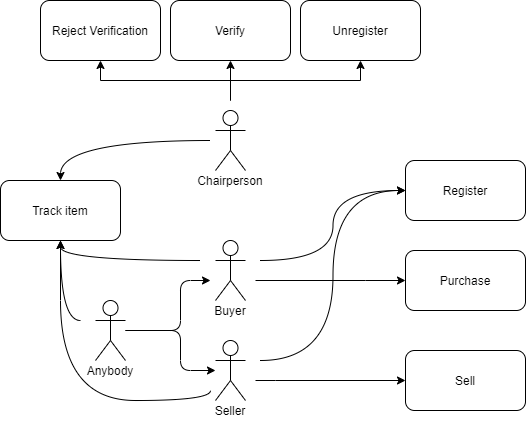

The diagram above was exported from draw.io. Its source (the exported page's mxGraphModel, read from the mxfile embedded in the PNG):
<mxGraphModel dx="1422" dy="692" grid="1" gridSize="10" guides="1" tooltips="1" connect="1" arrows="1" fold="1" page="1" pageScale="1" pageWidth="850" pageHeight="1100" math="0" shadow="0">
  <root>
    <mxCell id="0" />
    <mxCell id="1" parent="0" />
    <mxCell id="ZFFkx9XYicYnPLTHNLUo-16" style="edgeStyle=orthogonalEdgeStyle;curved=1;rounded=0;orthogonalLoop=1;jettySize=auto;html=1;entryX=0.5;entryY=0;entryDx=0;entryDy=0;strokeWidth=1;" edge="1" parent="1" target="ZFFkx9XYicYnPLTHNLUo-12">
      <mxGeometry relative="1" as="geometry">
        <mxPoint x="270" y="280" as="sourcePoint" />
      </mxGeometry>
    </mxCell>
    <mxCell id="ZFFkx9XYicYnPLTHNLUo-18" style="edgeStyle=orthogonalEdgeStyle;curved=1;rounded=0;orthogonalLoop=1;jettySize=auto;html=1;entryX=0.5;entryY=1;entryDx=0;entryDy=0;strokeWidth=1;" edge="1" parent="1" target="uKuIa8AqFp09denTcfDE-9">
      <mxGeometry relative="1" as="geometry">
        <mxPoint x="290" y="240" as="sourcePoint" />
      </mxGeometry>
    </mxCell>
    <mxCell id="ZFFkx9XYicYnPLTHNLUo-19" style="rounded=0;orthogonalLoop=1;jettySize=auto;html=1;entryX=0.5;entryY=1;entryDx=0;entryDy=0;strokeWidth=1;edgeStyle=orthogonalEdgeStyle;" edge="1" parent="1" target="ZFFkx9XYicYnPLTHNLUo-1">
      <mxGeometry relative="1" as="geometry">
        <mxPoint x="290" y="240" as="sourcePoint" />
        <Array as="points">
          <mxPoint x="290" y="220" />
          <mxPoint x="160" y="220" />
        </Array>
      </mxGeometry>
    </mxCell>
    <object label="Actor" chairperson="" id="uKuIa8AqFp09denTcfDE-1">
      <mxCell style="shape=umlActor;verticalLabelPosition=bottom;verticalAlign=top;html=1;outlineConnect=0;labelBackgroundColor=none;" parent="1" vertex="1">
        <mxGeometry x="275" y="250" width="30" height="60" as="geometry" />
      </mxCell>
    </object>
    <mxCell id="uKuIa8AqFp09denTcfDE-14" value="" style="edgeStyle=orthogonalEdgeStyle;rounded=0;orthogonalLoop=1;jettySize=auto;labelBackgroundColor=#33FF33;fontSize=11;labelBorderColor=none;html=1;fontStyle=0;strokeWidth=1;" parent="1" target="uKuIa8AqFp09denTcfDE-12" edge="1">
      <mxGeometry relative="1" as="geometry">
        <mxPoint x="315" y="420" as="sourcePoint" />
        <Array as="points">
          <mxPoint x="425" y="420" />
          <mxPoint x="425" y="420" />
        </Array>
      </mxGeometry>
    </mxCell>
    <mxCell id="ZFFkx9XYicYnPLTHNLUo-9" style="rounded=0;orthogonalLoop=1;jettySize=auto;html=1;strokeWidth=1;entryX=0;entryY=0.5;entryDx=0;entryDy=0;edgeStyle=orthogonalEdgeStyle;curved=1;" edge="1" parent="1" target="uKuIa8AqFp09denTcfDE-8">
      <mxGeometry relative="1" as="geometry">
        <mxPoint x="320" y="400" as="sourcePoint" />
        <mxPoint x="450" y="340" as="targetPoint" />
      </mxGeometry>
    </mxCell>
    <mxCell id="ZFFkx9XYicYnPLTHNLUo-15" style="edgeStyle=orthogonalEdgeStyle;curved=1;rounded=0;orthogonalLoop=1;jettySize=auto;html=1;strokeWidth=1;entryX=0.5;entryY=1;entryDx=0;entryDy=0;" edge="1" parent="1" target="ZFFkx9XYicYnPLTHNLUo-12">
      <mxGeometry relative="1" as="geometry">
        <mxPoint x="130" y="250" as="targetPoint" />
        <mxPoint x="260" y="400" as="sourcePoint" />
      </mxGeometry>
    </mxCell>
    <mxCell id="uKuIa8AqFp09denTcfDE-3" value="Actor" style="shape=umlActor;verticalLabelPosition=bottom;verticalAlign=top;html=1;outlineConnect=0;" parent="1" vertex="1">
      <mxGeometry x="275" y="380" width="30" height="60" as="geometry" />
    </mxCell>
    <mxCell id="uKuIa8AqFp09denTcfDE-15" value="" style="edgeStyle=orthogonalEdgeStyle;rounded=0;orthogonalLoop=1;jettySize=auto;html=1;strokeWidth=1;" parent="1" target="uKuIa8AqFp09denTcfDE-13" edge="1">
      <mxGeometry relative="1" as="geometry">
        <mxPoint x="315" y="520" as="sourcePoint" />
        <Array as="points">
          <mxPoint x="335" y="520" />
          <mxPoint x="335" y="520" />
        </Array>
      </mxGeometry>
    </mxCell>
    <mxCell id="ZFFkx9XYicYnPLTHNLUo-8" style="rounded=0;orthogonalLoop=1;jettySize=auto;html=1;strokeWidth=1;entryX=0;entryY=0.5;entryDx=0;entryDy=0;edgeStyle=orthogonalEdgeStyle;elbow=vertical;curved=1;" edge="1" parent="1" target="uKuIa8AqFp09denTcfDE-8">
      <mxGeometry relative="1" as="geometry">
        <mxPoint x="320" y="500" as="sourcePoint" />
        <mxPoint x="460" y="350" as="targetPoint" />
      </mxGeometry>
    </mxCell>
    <mxCell id="ZFFkx9XYicYnPLTHNLUo-13" style="edgeStyle=orthogonalEdgeStyle;curved=1;rounded=0;orthogonalLoop=1;jettySize=auto;html=1;strokeWidth=1;entryX=0.5;entryY=1;entryDx=0;entryDy=0;" edge="1" parent="1" target="ZFFkx9XYicYnPLTHNLUo-12">
      <mxGeometry relative="1" as="geometry">
        <mxPoint x="60" y="330" as="targetPoint" />
        <mxPoint x="270" y="530" as="sourcePoint" />
        <Array as="points">
          <mxPoint x="270" y="540" />
          <mxPoint x="120" y="540" />
          <mxPoint x="120" y="340" />
        </Array>
      </mxGeometry>
    </mxCell>
    <mxCell id="uKuIa8AqFp09denTcfDE-4" value="Actor" style="shape=umlActor;verticalLabelPosition=bottom;verticalAlign=top;html=1;" parent="1" vertex="1">
      <mxGeometry x="275" y="480" width="30" height="60" as="geometry" />
    </mxCell>
    <mxCell id="uKuIa8AqFp09denTcfDE-5" value="Chairperson&lt;br&gt;" style="text;html=1;align=center;verticalAlign=middle;whiteSpace=wrap;rounded=0;labelBackgroundColor=#ffffff;" parent="1" vertex="1">
      <mxGeometry x="270" y="310" width="40" height="20" as="geometry" />
    </mxCell>
    <mxCell id="uKuIa8AqFp09denTcfDE-8" value="Register" style="rounded=1;whiteSpace=wrap;html=1;" parent="1" vertex="1">
      <mxGeometry x="465" y="300" width="120" height="60" as="geometry" />
    </mxCell>
    <mxCell id="uKuIa8AqFp09denTcfDE-9" value="Verify" style="rounded=1;whiteSpace=wrap;html=1;" parent="1" vertex="1">
      <mxGeometry x="230" y="140" width="120" height="60" as="geometry" />
    </mxCell>
    <mxCell id="uKuIa8AqFp09denTcfDE-12" value="Purchase" style="rounded=1;whiteSpace=wrap;html=1;labelBackgroundColor=none;" parent="1" vertex="1">
      <mxGeometry x="465" y="390" width="120" height="60" as="geometry" />
    </mxCell>
    <mxCell id="uKuIa8AqFp09denTcfDE-13" value="Sell" style="rounded=1;whiteSpace=wrap;html=1;labelBackgroundColor=none;" parent="1" vertex="1">
      <mxGeometry x="465" y="490" width="120" height="60" as="geometry" />
    </mxCell>
    <mxCell id="uKuIa8AqFp09denTcfDE-21" value="Unregister" style="rounded=1;whiteSpace=wrap;html=1;labelBackgroundColor=none;" parent="1" vertex="1">
      <mxGeometry x="360" y="140" width="120" height="60" as="geometry" />
    </mxCell>
    <mxCell id="uKuIa8AqFp09denTcfDE-22" value="" style="edgeStyle=orthogonalEdgeStyle;rounded=0;orthogonalLoop=1;jettySize=auto;html=1;strokeWidth=1;entryX=0.5;entryY=1;entryDx=0;entryDy=0;" parent="1" edge="1" target="uKuIa8AqFp09denTcfDE-21">
      <mxGeometry relative="1" as="geometry">
        <mxPoint x="290" y="220" as="sourcePoint" />
        <mxPoint x="345" y="220" as="targetPoint" />
        <Array as="points">
          <mxPoint x="420" y="220" />
        </Array>
      </mxGeometry>
    </mxCell>
    <mxCell id="uKuIa8AqFp09denTcfDE-24" value="Buyer" style="text;html=1;align=center;verticalAlign=middle;whiteSpace=wrap;rounded=0;labelBackgroundColor=#ffffff;" parent="1" vertex="1">
      <mxGeometry x="270" y="440" width="40" height="20" as="geometry" />
    </mxCell>
    <mxCell id="uKuIa8AqFp09denTcfDE-25" value="Seller" style="text;html=1;align=center;verticalAlign=middle;whiteSpace=wrap;rounded=0;labelBackgroundColor=#ffffff;" parent="1" vertex="1">
      <mxGeometry x="270" y="540" width="40" height="20" as="geometry" />
    </mxCell>
    <mxCell id="uKuIa8AqFp09denTcfDE-28" style="edgeStyle=orthogonalEdgeStyle;orthogonalLoop=1;jettySize=auto;html=1;rounded=1;" parent="1" source="uKuIa8AqFp09denTcfDE-26" edge="1">
      <mxGeometry relative="1" as="geometry">
        <mxPoint x="270" y="420" as="targetPoint" />
        <Array as="points">
          <mxPoint x="240" y="470" />
          <mxPoint x="240" y="420" />
        </Array>
      </mxGeometry>
    </mxCell>
    <mxCell id="uKuIa8AqFp09denTcfDE-29" style="edgeStyle=orthogonalEdgeStyle;orthogonalLoop=1;jettySize=auto;html=1;rounded=1;" parent="1" source="uKuIa8AqFp09denTcfDE-26" target="uKuIa8AqFp09denTcfDE-4" edge="1">
      <mxGeometry relative="1" as="geometry">
        <Array as="points">
          <mxPoint x="240" y="470" />
          <mxPoint x="240" y="510" />
        </Array>
      </mxGeometry>
    </mxCell>
    <mxCell id="ZFFkx9XYicYnPLTHNLUo-20" style="rounded=0;orthogonalLoop=1;jettySize=auto;html=1;entryX=0.5;entryY=1;entryDx=0;entryDy=0;strokeWidth=1;edgeStyle=orthogonalEdgeStyle;curved=1;" edge="1" parent="1" target="ZFFkx9XYicYnPLTHNLUo-12">
      <mxGeometry relative="1" as="geometry">
        <mxPoint x="140" y="460" as="sourcePoint" />
        <Array as="points">
          <mxPoint x="120" y="460" />
        </Array>
      </mxGeometry>
    </mxCell>
    <mxCell id="uKuIa8AqFp09denTcfDE-26" value="Actor" style="shape=umlActor;verticalLabelPosition=bottom;verticalAlign=top;html=1;outlineConnect=0;" parent="1" vertex="1">
      <mxGeometry x="155" y="440" width="30" height="60" as="geometry" />
    </mxCell>
    <mxCell id="uKuIa8AqFp09denTcfDE-27" value="Anybody" style="text;html=1;align=center;verticalAlign=middle;whiteSpace=wrap;rounded=0;labelBackgroundColor=#ffffff;" parent="1" vertex="1">
      <mxGeometry x="150" y="500" width="40" height="20" as="geometry" />
    </mxCell>
    <mxCell id="ZFFkx9XYicYnPLTHNLUo-1" value="Reject Verification" style="rounded=1;whiteSpace=wrap;html=1;labelBackgroundColor=none;" vertex="1" parent="1">
      <mxGeometry x="100" y="140" width="120" height="60" as="geometry" />
    </mxCell>
    <mxCell id="ZFFkx9XYicYnPLTHNLUo-12" value="Track item" style="rounded=1;whiteSpace=wrap;html=1;" vertex="1" parent="1">
      <mxGeometry x="60" y="320" width="120" height="60" as="geometry" />
    </mxCell>
  </root>
</mxGraphModel>